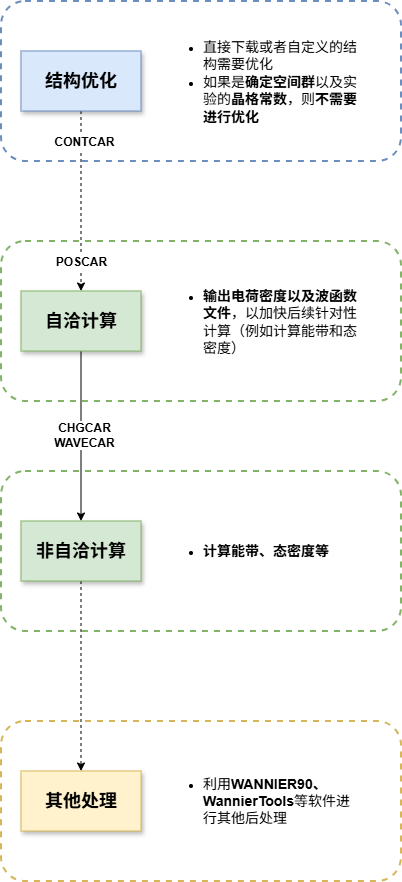

The diagram above was exported from draw.io. Its source (the exported page's mxGraphModel, read from the mxfile embedded in the PNG):
<mxGraphModel dx="453" dy="341" grid="1" gridSize="10" guides="1" tooltips="1" connect="1" arrows="1" fold="1" page="1" pageScale="1" pageWidth="827" pageHeight="1169" math="0" shadow="0">
  <root>
    <mxCell id="0" />
    <mxCell id="1" parent="0" />
    <mxCell id="9jEcKP0y2EPCWCNa0rfK-44" parent="1" style="rounded=1;whiteSpace=wrap;html=1;fillColor=none;strokeColor=#82B366;strokeWidth=2;shadow=0;dashed=1;" value="" vertex="1">
      <mxGeometry height="160" width="400" x="120" y="320" as="geometry" />
    </mxCell>
    <mxCell id="9jEcKP0y2EPCWCNa0rfK-39" parent="1" style="rounded=1;whiteSpace=wrap;html=1;fillColor=none;strokeColor=#6C8EBF;strokeWidth=2;shadow=0;dashed=1;" value="" vertex="1">
      <mxGeometry height="160" width="400" x="120" y="80" as="geometry" />
    </mxCell>
    <mxCell id="9jEcKP0y2EPCWCNa0rfK-45" parent="1" style="rounded=1;whiteSpace=wrap;html=1;fillColor=none;strokeColor=#82B366;strokeWidth=2;shadow=0;dashed=1;" value="" vertex="1">
      <mxGeometry height="160" width="400" x="120" y="550" as="geometry" />
    </mxCell>
    <mxCell id="9jEcKP0y2EPCWCNa0rfK-46" parent="1" style="rounded=1;whiteSpace=wrap;html=1;fillColor=none;strokeColor=#D6B656;strokeWidth=2;shadow=0;dashed=1;" value="" vertex="1">
      <mxGeometry height="160" width="400" x="120" y="800" as="geometry" />
    </mxCell>
    <mxCell id="9jEcKP0y2EPCWCNa0rfK-12" edge="1" parent="1" source="9jEcKP0y2EPCWCNa0rfK-1" style="edgeStyle=orthogonalEdgeStyle;rounded=0;orthogonalLoop=1;jettySize=auto;html=1;exitX=0.5;exitY=1;exitDx=0;exitDy=0;entryX=0.5;entryY=0;entryDx=0;entryDy=0;dashed=1;flowAnimation=0;" target="9jEcKP0y2EPCWCNa0rfK-6">
      <mxGeometry relative="1" as="geometry" />
    </mxCell>
    <mxCell id="9jEcKP0y2EPCWCNa0rfK-35" connectable="0" parent="9jEcKP0y2EPCWCNa0rfK-12" style="edgeLabel;html=1;align=center;verticalAlign=middle;resizable=0;points=[];" value="&lt;b&gt;&lt;font style=&quot;font-size: 12px;&quot;&gt;CONTCAR&lt;/font&gt;&lt;/b&gt;" vertex="1">
      <mxGeometry relative="1" x="0.0001" y="3" as="geometry">
        <mxPoint y="-60" as="offset" />
      </mxGeometry>
    </mxCell>
    <mxCell id="9jEcKP0y2EPCWCNa0rfK-47" connectable="0" parent="9jEcKP0y2EPCWCNa0rfK-12" style="edgeLabel;html=1;align=center;verticalAlign=middle;resizable=0;points=[];" value="&lt;span style=&quot;font-size: 12px;&quot;&gt;&lt;b&gt;POSCAR&lt;/b&gt;&lt;/span&gt;" vertex="1">
      <mxGeometry relative="1" x="0.0001" y="3" as="geometry">
        <mxPoint x="-3" y="60" as="offset" />
      </mxGeometry>
    </mxCell>
    <mxCell id="9jEcKP0y2EPCWCNa0rfK-1" parent="1" style="rounded=0;whiteSpace=wrap;html=1;strokeWidth=1;fillColor=#dae8fc;strokeColor=#6c8ebf;shadow=1;glass=0;" value="&lt;h2&gt;结构优化&lt;/h2&gt;" vertex="1">
      <mxGeometry height="60" width="120" x="140" y="130" as="geometry" />
    </mxCell>
    <mxCell id="9jEcKP0y2EPCWCNa0rfK-13" edge="1" parent="1" source="9jEcKP0y2EPCWCNa0rfK-6" style="edgeStyle=orthogonalEdgeStyle;rounded=0;orthogonalLoop=1;jettySize=auto;html=1;entryX=0.5;entryY=0;entryDx=0;entryDy=0;exitX=0.5;exitY=1;exitDx=0;exitDy=0;" target="9jEcKP0y2EPCWCNa0rfK-7">
      <mxGeometry relative="1" as="geometry">
        <mxPoint x="260" y="480" as="sourcePoint" />
      </mxGeometry>
    </mxCell>
    <mxCell id="9jEcKP0y2EPCWCNa0rfK-36" connectable="0" parent="9jEcKP0y2EPCWCNa0rfK-13" style="edgeLabel;html=1;align=center;verticalAlign=middle;resizable=0;points=[];" value="Text" vertex="1">
      <mxGeometry relative="1" x="-0.0034" y="3" as="geometry">
        <mxPoint as="offset" />
      </mxGeometry>
    </mxCell>
    <mxCell id="9jEcKP0y2EPCWCNa0rfK-38" connectable="0" parent="9jEcKP0y2EPCWCNa0rfK-13" style="edgeLabel;html=1;align=center;verticalAlign=middle;resizable=0;points=[];" value="&lt;b&gt;&lt;font style=&quot;font-size: 12px;&quot;&gt;CHGCAR&lt;/font&gt;&lt;/b&gt;&lt;div&gt;&lt;b&gt;&lt;font style=&quot;font-size: 12px;&quot;&gt;WAVECAR&lt;/font&gt;&lt;/b&gt;&lt;/div&gt;" vertex="1">
      <mxGeometry relative="1" x="-0.0162" y="3" as="geometry">
        <mxPoint as="offset" />
      </mxGeometry>
    </mxCell>
    <mxCell id="9jEcKP0y2EPCWCNa0rfK-6" parent="1" style="rounded=0;whiteSpace=wrap;html=1;strokeWidth=1;fillColor=#d5e8d4;strokeColor=#82b366;shadow=1;" value="&lt;h2&gt;自洽计算&lt;/h2&gt;" vertex="1">
      <mxGeometry height="60" width="120" x="140" y="370" as="geometry" />
    </mxCell>
    <mxCell id="9jEcKP0y2EPCWCNa0rfK-14" edge="1" parent="1" source="9jEcKP0y2EPCWCNa0rfK-7" style="edgeStyle=orthogonalEdgeStyle;rounded=0;orthogonalLoop=1;jettySize=auto;html=1;entryX=0.5;entryY=0;entryDx=0;entryDy=0;dashed=1;exitX=0.5;exitY=1;exitDx=0;exitDy=0;" target="9jEcKP0y2EPCWCNa0rfK-8">
      <mxGeometry relative="1" as="geometry">
        <mxPoint x="270" y="740" as="sourcePoint" />
      </mxGeometry>
    </mxCell>
    <mxCell id="9jEcKP0y2EPCWCNa0rfK-7" parent="1" style="rounded=0;whiteSpace=wrap;html=1;strokeWidth=1;fillColor=#d5e8d4;strokeColor=#82b366;shadow=1;" value="&lt;h2&gt;非自洽计算&lt;/h2&gt;" vertex="1">
      <mxGeometry height="60" width="120" x="140" y="600" as="geometry" />
    </mxCell>
    <mxCell id="9jEcKP0y2EPCWCNa0rfK-8" parent="1" style="rounded=0;whiteSpace=wrap;html=1;strokeWidth=1;fillColor=#fff2cc;strokeColor=#d6b656;shadow=1;" value="&lt;h2&gt;其他处理&lt;/h2&gt;" vertex="1">
      <mxGeometry height="60" width="120" x="140" y="850" as="geometry" />
    </mxCell>
    <mxCell id="9jEcKP0y2EPCWCNa0rfK-26" parent="1" style="text;html=1;strokeColor=none;fillColor=none;align=left;verticalAlign=middle;rounded=0;horizontal=1;labelBackgroundColor=none;labelBorderColor=none;textShadow=0;whiteSpace=wrap;" value="&lt;ul&gt;&lt;li&gt;&lt;span style=&quot;color: light-dark(rgb(0, 0, 0), rgb(255, 255, 255));&quot;&gt;&lt;font style=&quot;font-size: 14px;&quot; face=&quot;思源&quot;&gt;直接下载或者自定义的结构需要优化&lt;/font&gt;&lt;/span&gt;&lt;/li&gt;&lt;li&gt;&lt;font style=&quot;color: rgb(0, 0, 0); font-size: 14px;&quot; face=&quot;思源&quot;&gt;如果是&lt;b style=&quot;&quot;&gt;确定空间群&lt;/b&gt;以及实验的&lt;b style=&quot;&quot;&gt;晶格常数&lt;/b&gt;，则&lt;b style=&quot;&quot;&gt;不需要进行优化&lt;/b&gt;&lt;/font&gt;&lt;/li&gt;&lt;/ul&gt;" vertex="1">
      <mxGeometry height="160" width="200" x="280" y="80" as="geometry" />
    </mxCell>
    <mxCell id="9jEcKP0y2EPCWCNa0rfK-50" parent="1" style="text;html=1;strokeColor=none;fillColor=none;align=left;verticalAlign=middle;rounded=0;horizontal=1;labelBackgroundColor=none;labelBorderColor=none;textShadow=0;whiteSpace=wrap;" value="&lt;div&gt;&lt;ul&gt;&lt;li&gt;&lt;font face=&quot;思源&quot;&gt;&lt;span style=&quot;font-size: 14px;&quot;&gt;&lt;b&gt;输出电荷密度以及波函数文件&lt;/b&gt;，以加快后续针对性计算（例如计算能带和态密度）&lt;/span&gt;&lt;/font&gt;&lt;/li&gt;&lt;/ul&gt;&lt;/div&gt;" vertex="1">
      <mxGeometry height="160" width="200" x="280" y="320" as="geometry" />
    </mxCell>
    <mxCell id="9jEcKP0y2EPCWCNa0rfK-51" parent="1" style="text;html=1;strokeColor=none;fillColor=none;align=left;verticalAlign=middle;rounded=0;horizontal=1;labelBackgroundColor=none;labelBorderColor=none;textShadow=0;whiteSpace=wrap;" value="&lt;ul&gt;&lt;li&gt;&lt;b&gt;&lt;font style=&quot;font-size: 14px;&quot;&gt;计算能带、态密度等&lt;/font&gt;&lt;/b&gt;&lt;/li&gt;&lt;/ul&gt;" vertex="1">
      <mxGeometry height="160" width="200" x="280" y="550" as="geometry" />
    </mxCell>
    <mxCell id="9jEcKP0y2EPCWCNa0rfK-52" parent="1" style="text;html=1;strokeColor=none;fillColor=none;align=left;verticalAlign=middle;rounded=0;horizontal=1;labelBackgroundColor=none;labelBorderColor=none;textShadow=0;whiteSpace=wrap;" value="&lt;ul&gt;&lt;li&gt;&lt;span style=&quot;font-size: 14px;&quot;&gt;利用&lt;b&gt;WANNIER90、WannierTools&lt;/b&gt;等软件进行其他后处理&lt;/span&gt;&lt;/li&gt;&lt;/ul&gt;" vertex="1">
      <mxGeometry height="160" width="200" x="280" y="800" as="geometry" />
    </mxCell>
  </root>
</mxGraphModel>